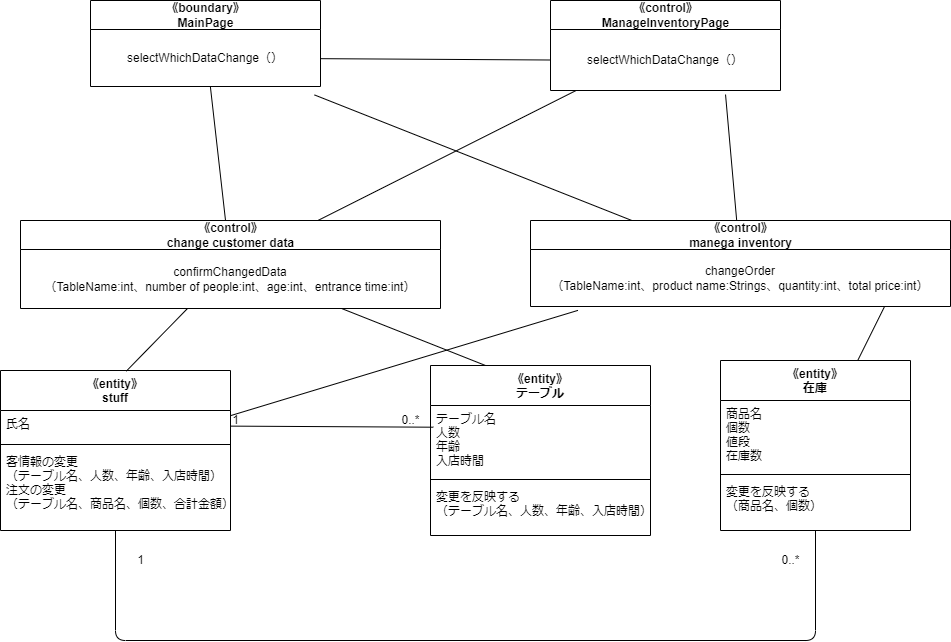

The diagram above was exported from draw.io. Its source (the exported page's mxGraphModel, read from the mxfile embedded in the PNG):
<mxGraphModel dx="1671" dy="1785" grid="1" gridSize="10" guides="1" tooltips="1" connect="1" arrows="1" fold="1" page="1" pageScale="1" pageWidth="827" pageHeight="1169" math="0" shadow="0">
  <root>
    <mxCell id="0" />
    <mxCell id="1" parent="0" />
    <mxCell id="41" style="edgeStyle=none;html=1;entryX=0.113;entryY=1.068;entryDx=0;entryDy=0;entryPerimeter=0;endArrow=none;endFill=0;" parent="1" source="4" target="31" edge="1">
      <mxGeometry relative="1" as="geometry" />
    </mxCell>
    <mxCell id="4" value="《entity》&#10;stuff" style="swimlane;fontStyle=1;align=center;verticalAlign=top;childLayout=stackLayout;horizontal=1;startSize=40;horizontalStack=0;resizeParent=1;resizeParentMax=0;resizeLast=0;collapsible=1;marginBottom=0;" parent="1" vertex="1">
      <mxGeometry x="-40" y="120" width="230" height="160" as="geometry" />
    </mxCell>
    <mxCell id="5" value="氏名" style="text;strokeColor=none;fillColor=none;align=left;verticalAlign=top;spacingLeft=4;spacingRight=4;overflow=hidden;rotatable=0;points=[[0,0.5],[1,0.5]];portConstraint=eastwest;" parent="4" vertex="1">
      <mxGeometry y="40" width="230" height="30" as="geometry" />
    </mxCell>
    <mxCell id="6" value="" style="line;strokeWidth=1;fillColor=none;align=left;verticalAlign=middle;spacingTop=-1;spacingLeft=3;spacingRight=3;rotatable=0;labelPosition=right;points=[];portConstraint=eastwest;strokeColor=inherit;" parent="4" vertex="1">
      <mxGeometry y="70" width="230" height="8" as="geometry" />
    </mxCell>
    <mxCell id="7" value="客情報の変更&#10;（テーブル名、人数、年齢、入店時間）&#10;注文の変更&#10;（テーブル名、商品名、個数、合計金額）" style="text;strokeColor=none;fillColor=none;align=left;verticalAlign=top;spacingLeft=4;spacingRight=4;overflow=hidden;rotatable=0;points=[[0,0.5],[1,0.5]];portConstraint=eastwest;" parent="4" vertex="1">
      <mxGeometry y="78" width="230" height="82" as="geometry" />
    </mxCell>
    <mxCell id="8" value="《entity》&#10;テーブル" style="swimlane;fontStyle=1;align=center;verticalAlign=top;childLayout=stackLayout;horizontal=1;startSize=40;horizontalStack=0;resizeParent=1;resizeParentMax=0;resizeLast=0;collapsible=1;marginBottom=0;" parent="1" vertex="1">
      <mxGeometry x="390" y="115" width="220" height="170" as="geometry" />
    </mxCell>
    <mxCell id="9" value="テーブル名&#10;人数&#10;年齢&#10;入店時間" style="text;strokeColor=none;fillColor=none;align=left;verticalAlign=top;spacingLeft=4;spacingRight=4;overflow=hidden;rotatable=0;points=[[0,0.5],[1,0.5]];portConstraint=eastwest;" parent="8" vertex="1">
      <mxGeometry y="40" width="220" height="70" as="geometry" />
    </mxCell>
    <mxCell id="10" value="" style="line;strokeWidth=1;fillColor=none;align=left;verticalAlign=middle;spacingTop=-1;spacingLeft=3;spacingRight=3;rotatable=0;labelPosition=right;points=[];portConstraint=eastwest;strokeColor=inherit;" parent="8" vertex="1">
      <mxGeometry y="110" width="220" height="8" as="geometry" />
    </mxCell>
    <mxCell id="11" value="変更を反映する&#10;（テーブル名、人数、年齢、入店時間）、" style="text;strokeColor=none;fillColor=none;align=left;verticalAlign=top;spacingLeft=4;spacingRight=4;overflow=hidden;rotatable=0;points=[[0,0.5],[1,0.5]];portConstraint=eastwest;" parent="8" vertex="1">
      <mxGeometry y="118" width="220" height="52" as="geometry" />
    </mxCell>
    <mxCell id="12" style="edgeStyle=none;html=1;entryX=0.013;entryY=0.31;entryDx=0;entryDy=0;entryPerimeter=0;endArrow=none;endFill=0;" parent="1" source="5" target="9" edge="1">
      <mxGeometry relative="1" as="geometry" />
    </mxCell>
    <mxCell id="13" value="1" style="text;html=1;align=center;verticalAlign=middle;resizable=0;points=[];autosize=1;strokeColor=none;fillColor=none;" parent="1" vertex="1">
      <mxGeometry x="180" y="155" width="30" height="30" as="geometry" />
    </mxCell>
    <mxCell id="14" value="0..*" style="text;html=1;align=center;verticalAlign=middle;resizable=0;points=[];autosize=1;strokeColor=none;fillColor=none;" parent="1" vertex="1">
      <mxGeometry x="350" y="155" width="40" height="30" as="geometry" />
    </mxCell>
    <mxCell id="15" style="edgeStyle=none;html=1;entryX=0.547;entryY=0.004;entryDx=0;entryDy=0;entryPerimeter=0;endArrow=none;endFill=0;" parent="1" source="17" target="4" edge="1">
      <mxGeometry relative="1" as="geometry" />
    </mxCell>
    <mxCell id="16" style="edgeStyle=none;html=1;entryX=0.25;entryY=0;entryDx=0;entryDy=0;endArrow=none;endFill=0;" parent="1" source="17" target="8" edge="1">
      <mxGeometry relative="1" as="geometry" />
    </mxCell>
    <mxCell id="17" value="《control》&lt;br&gt;change customer data" style="swimlane;fontStyle=1;align=center;verticalAlign=middle;childLayout=stackLayout;horizontal=1;startSize=29;horizontalStack=0;resizeParent=1;resizeParentMax=0;resizeLast=0;collapsible=0;marginBottom=0;html=1;" parent="1" vertex="1">
      <mxGeometry x="-20" y="-30" width="420" height="88" as="geometry" />
    </mxCell>
    <mxCell id="18" value="confirmChangedData&lt;br&gt;（TableName:int、number of people:int、age:int、entrance time:int）" style="text;html=1;strokeColor=none;fillColor=none;align=center;verticalAlign=middle;spacingLeft=4;spacingRight=4;overflow=hidden;rotatable=0;points=[[0,0.5],[1,0.5]];portConstraint=eastwest;" parent="17" vertex="1">
      <mxGeometry y="29" width="420" height="59" as="geometry" />
    </mxCell>
    <mxCell id="19" style="edgeStyle=none;html=1;endArrow=none;endFill=0;" parent="1" source="20" target="17" edge="1">
      <mxGeometry relative="1" as="geometry" />
    </mxCell>
    <mxCell id="20" value="《boundary》&lt;br&gt;MainPage" style="swimlane;fontStyle=1;align=center;verticalAlign=middle;childLayout=stackLayout;horizontal=1;startSize=29;horizontalStack=0;resizeParent=1;resizeParentMax=0;resizeLast=0;collapsible=0;marginBottom=0;html=1;" parent="1" vertex="1">
      <mxGeometry x="50" y="-250" width="230" height="86" as="geometry" />
    </mxCell>
    <mxCell id="21" value="selectWhichDataChange（）" style="text;html=1;strokeColor=none;fillColor=none;align=center;verticalAlign=middle;spacingLeft=4;spacingRight=4;overflow=hidden;rotatable=0;points=[[0,0.5],[1,0.5]];portConstraint=eastwest;" parent="20" vertex="1">
      <mxGeometry y="29" width="230" height="57" as="geometry" />
    </mxCell>
    <mxCell id="22" style="edgeStyle=none;html=1;endArrow=none;endFill=0;" parent="1" source="23" target="17" edge="1">
      <mxGeometry relative="1" as="geometry" />
    </mxCell>
    <mxCell id="23" value="《control》&lt;br&gt;ManageInventoryPage" style="swimlane;fontStyle=1;align=center;verticalAlign=middle;childLayout=stackLayout;horizontal=1;startSize=29;horizontalStack=0;resizeParent=1;resizeParentMax=0;resizeLast=0;collapsible=0;marginBottom=0;html=1;" parent="1" vertex="1">
      <mxGeometry x="510" y="-250" width="230" height="90" as="geometry" />
    </mxCell>
    <mxCell id="24" value="selectWhichDataChange（）" style="text;html=1;strokeColor=none;fillColor=none;align=center;verticalAlign=middle;spacingLeft=4;spacingRight=4;overflow=hidden;rotatable=0;points=[[0,0.5],[1,0.5]];portConstraint=eastwest;" parent="23" vertex="1">
      <mxGeometry y="29" width="230" height="61" as="geometry" />
    </mxCell>
    <mxCell id="28" style="edgeStyle=none;html=1;entryX=0;entryY=0.5;entryDx=0;entryDy=0;endArrow=none;endFill=0;" parent="1" source="21" target="24" edge="1">
      <mxGeometry relative="1" as="geometry" />
    </mxCell>
    <mxCell id="42" style="edgeStyle=none;html=1;entryX=0.974;entryY=1.148;entryDx=0;entryDy=0;entryPerimeter=0;endArrow=none;endFill=0;" parent="1" source="30" target="21" edge="1">
      <mxGeometry relative="1" as="geometry" />
    </mxCell>
    <mxCell id="43" style="edgeStyle=none;html=1;entryX=0.761;entryY=1.066;entryDx=0;entryDy=0;entryPerimeter=0;endArrow=none;endFill=0;" parent="1" source="30" target="24" edge="1">
      <mxGeometry relative="1" as="geometry" />
    </mxCell>
    <mxCell id="30" value="《control》&lt;br&gt;manega inventory" style="swimlane;fontStyle=1;align=center;verticalAlign=middle;childLayout=stackLayout;horizontal=1;startSize=29;horizontalStack=0;resizeParent=1;resizeParentMax=0;resizeLast=0;collapsible=0;marginBottom=0;html=1;" parent="1" vertex="1">
      <mxGeometry x="490" y="-30" width="420" height="86" as="geometry" />
    </mxCell>
    <mxCell id="31" value="changeOrder&lt;br&gt;（TableName:int、product name:Strings、quantity:int、total price:int）" style="text;html=1;strokeColor=none;fillColor=none;align=center;verticalAlign=middle;spacingLeft=4;spacingRight=4;overflow=hidden;rotatable=0;points=[[0,0.5],[1,0.5]];portConstraint=eastwest;" parent="30" vertex="1">
      <mxGeometry y="29" width="420" height="57" as="geometry" />
    </mxCell>
    <mxCell id="37" style="edgeStyle=none;html=1;endArrow=none;endFill=0;" parent="1" source="32" target="4" edge="1">
      <mxGeometry relative="1" as="geometry">
        <mxPoint x="280" y="300" as="targetPoint" />
        <Array as="points">
          <mxPoint x="775" y="390" />
          <mxPoint x="75" y="390" />
        </Array>
      </mxGeometry>
    </mxCell>
    <mxCell id="40" style="edgeStyle=none;html=1;entryX=0.843;entryY=1;entryDx=0;entryDy=0;entryPerimeter=0;endArrow=none;endFill=0;" parent="1" source="32" target="31" edge="1">
      <mxGeometry relative="1" as="geometry" />
    </mxCell>
    <mxCell id="32" value="《entity》&#10;在庫" style="swimlane;fontStyle=1;align=center;verticalAlign=top;childLayout=stackLayout;horizontal=1;startSize=40;horizontalStack=0;resizeParent=1;resizeParentMax=0;resizeLast=0;collapsible=1;marginBottom=0;" parent="1" vertex="1">
      <mxGeometry x="680" y="110" width="190" height="170" as="geometry" />
    </mxCell>
    <mxCell id="33" value="商品名&#10;個数&#10;値段&#10;在庫数" style="text;strokeColor=none;fillColor=none;align=left;verticalAlign=top;spacingLeft=4;spacingRight=4;overflow=hidden;rotatable=0;points=[[0,0.5],[1,0.5]];portConstraint=eastwest;" parent="32" vertex="1">
      <mxGeometry y="40" width="190" height="70" as="geometry" />
    </mxCell>
    <mxCell id="34" value="" style="line;strokeWidth=1;fillColor=none;align=left;verticalAlign=middle;spacingTop=-1;spacingLeft=3;spacingRight=3;rotatable=0;labelPosition=right;points=[];portConstraint=eastwest;strokeColor=inherit;" parent="32" vertex="1">
      <mxGeometry y="110" width="190" height="8" as="geometry" />
    </mxCell>
    <mxCell id="35" value="変更を反映する&#10;（商品名、個数）" style="text;strokeColor=none;fillColor=none;align=left;verticalAlign=top;spacingLeft=4;spacingRight=4;overflow=hidden;rotatable=0;points=[[0,0.5],[1,0.5]];portConstraint=eastwest;" parent="32" vertex="1">
      <mxGeometry y="118" width="190" height="52" as="geometry" />
    </mxCell>
    <mxCell id="38" value="1" style="text;html=1;align=center;verticalAlign=middle;resizable=0;points=[];autosize=1;strokeColor=none;fillColor=none;" parent="1" vertex="1">
      <mxGeometry x="85" y="295" width="30" height="30" as="geometry" />
    </mxCell>
    <mxCell id="39" value="0..*" style="text;html=1;align=center;verticalAlign=middle;resizable=0;points=[];autosize=1;strokeColor=none;fillColor=none;" parent="1" vertex="1">
      <mxGeometry x="730" y="295" width="40" height="30" as="geometry" />
    </mxCell>
  </root>
</mxGraphModel>